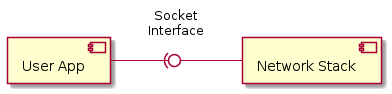

The diagram above was rendered by PlantUML. Its source (embedded in the PNG):
@startuml
component "Network Stack" as network_stack
component "User App" as user_app
user_app -(0- network_stack : "Socket\nInterface\n"
left to right direction
@enduml